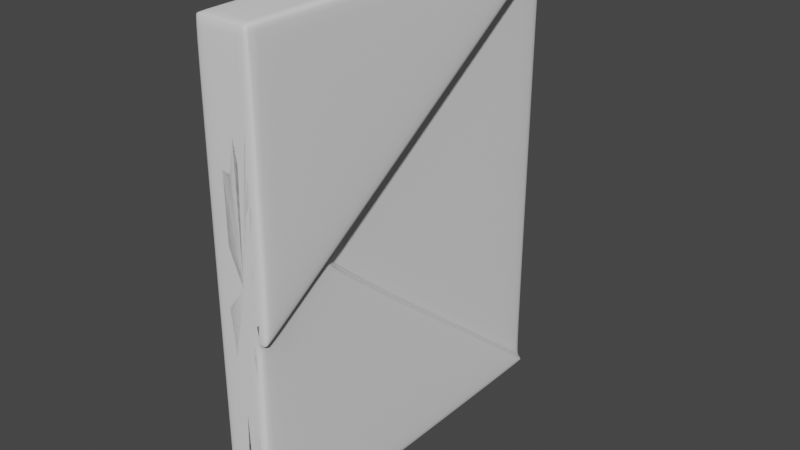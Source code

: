 # Source: Mitad_Voto_1.blend  (saved by Blender 3.5.10; exported with 4.5.12 LTS)
import bpy
from mathutils import Matrix  # noqa: F401  (used for matrix-valued properties, if any)

bpy.ops.wm.read_factory_settings(use_empty=True)
scene = bpy.context.scene
scene.name = 'Scene'

# ---- collections
col_collection = bpy.data.collections.new('Collection'); scene.collection.children.link(col_collection)

# ---- node groups
ng_auto_smooth = bpy.data.node_groups.new('Auto Smooth', 'GeometryNodeTree')
_s = ng_auto_smooth.interface.new_socket(name='Geometry', in_out='OUTPUT', socket_type='NodeSocketGeometry')
_s = ng_auto_smooth.interface.new_socket(name='Geometry', in_out='INPUT', socket_type='NodeSocketGeometry')
_s = ng_auto_smooth.interface.new_socket(name='Angle', in_out='INPUT', socket_type='NodeSocketFloat')
_s.subtype = 'ANGLE'
_s.min_value = 0.0
_s.max_value = 3.142
ng_auto_smooth.is_modifier = True
_N = ng_auto_smooth.nodes; _L = ng_auto_smooth.links
n0 = _N.new('NodeGroupOutput'); n0.name = 'Group Output'; n0.location = (480, -100)
n1 = _N.new('NodeGroupInput'); n1.name = 'Group Input'; n1.location = (-420, -300)
n2 = _N.new('NodeGroupInput'); n2.name = 'Group Input.001'; n2.location = (-60, -100)
n3 = _N.new('GeometryNodeSetShadeSmooth'); n3.name = 'Set Shade Smooth'; n3.location = (120, -100)
n3.domain = 'EDGE'
n4 = _N.new('GeometryNodeSetShadeSmooth'); n4.name = 'Set Shade Smooth.001'; n4.location = (300, -100)
n5 = _N.new('GeometryNodeInputMeshEdgeAngle'); n5.name = 'Edge Angle'; n5.location = (-420, -220)
n6 = _N.new('GeometryNodeInputEdgeSmooth'); n6.name = 'Is Edge Smooth'; n6.location = (-60, -160)
n7 = _N.new('GeometryNodeInputShadeSmooth'); n7.name = 'Is Face Smooth'; n7.location = (-240, -340)
n8 = _N.new('FunctionNodeBooleanMath'); n8.name = 'Boolean Math'; n8.location = (-60, -220)
n9 = _N.new('FunctionNodeCompare'); n9.name = 'Compare'; n9.location = (-240, -180)
n9.operation = 'LESS_EQUAL'
_L.new(n5.outputs[0], n9.inputs[0])
_L.new(n4.outputs[0], n0.inputs[0])
_L.new(n1.outputs[1], n9.inputs[1])
_L.new(n9.outputs[0], n8.inputs[0])
_L.new(n7.outputs[0], n8.inputs[1])
_L.new(n2.outputs[0], n3.inputs[0])
_L.new(n6.outputs[0], n3.inputs[1])
_L.new(n3.outputs[0], n4.inputs[0])
_L.new(n8.outputs[0], n3.inputs[2])
n0.is_active_output = True

# ---- world
world_world = bpy.data.worlds.new('World'); scene.world = world_world
world_world.use_nodes = True; world_world.node_tree.nodes.clear()
_N = world_world.node_tree.nodes; _L = world_world.node_tree.links
n0 = _N.new('ShaderNodeOutputWorld'); n0.name = 'World Output'; n0.location = (300, 300)
n1 = _N.new('ShaderNodeBackground'); n1.name = 'Background'; n1.location = (10, 300)
n1.inputs[0].default_value = (0.05088, 0.05088, 0.05088, 1.0)
_L.new(n1.outputs[0], n0.inputs[0])
n0.is_active_output = True
world_world.color = (0.05088, 0.05088, 0.05088)
world_world.use_sun_shadow = False
world_world.sun_shadow_jitter_overblur = 0.0

# ---- meshes
me_plane = bpy.data.meshes.new('Plane')
me_plane.from_pydata([(0.5, -0.2684, -3.09e-09), (0.5, 0.3391, 0.0), (0.5, -0.2684, -0.05), (0.5, 0.3391, -0.05), (0.5, 0.0, 0.0), (0.5, 0.0, -0.05), (-1.497e-23, -0.2684, -3.09e-09), (0.0, 0.3391, 0.0), (-1.497e-23, -0.2684, -0.05), (0.0, 0.3391, -0.05), (0.0, 0.0, -0.05), (1.079e-09, 0.3391, 0.02348), (0.0967, 0.06558, 0.0), (0.167, 0.0, 0.0), (7.339e-10, -0.2684, 0.01253), (0.5, -0.2684, 0.01253), (7.339e-10, 0.3391, 0.01253), (0.5, 0.3391, 0.01253), (0.167, -8.237e-10, 0.01253), (7.339e-10, -7.929e-10, 0.01253), (0.0967, 0.06558, 0.01253), (0.5, 0.3391, 0.02348), (1.036e-09, 0.1557, 0.02348), (0.0967, 0.06558, 0.02348), (9.143e-10, -1.159e-09, 0.02348)], [], [(10, 9, 3, 5), (4, 0, 2, 5), (7, 1, 3, 9), (1, 4, 5, 3), (8, 10, 5, 2), (6, 0, 15, 14), (1, 7, 16, 17), (0, 6, 8, 2), (0, 13, 18, 15), (19, 18, 20), (12, 13, 4, 1), (13, 0, 4), (14, 15, 18, 19), (19, 20, 23, 24), (13, 12, 20, 18), (12, 1, 17, 20), (21, 11, 22, 23), (23, 22, 24), (10, 8, 6, 14, 19, 24, 22, 11, 16, 7, 9), (20, 17, 21, 23), (17, 16, 11, 21)])
me_plane.polygons.foreach_set('use_smooth', [True] * 21)
_uv = me_plane.uv_layers.new(name='UVMap')
_uv.uv.foreach_set('vector', [0.378, 0.2038, 0.378, 0.4589, 0.001814, 0.4589, 0.001814, 0.2038, 0.9558, 0.7374, 0.9558, 0.8697, 0.9182, 0.8697, 0.9182, 0.7374, 0.9558, 0.286, 0.9558, 0.5703, 0.9182, 0.5703, 0.9182, 0.286, 0.9558, 0.5703, 0.9558, 0.7374, 0.9182, 0.7374, 0.9182, 0.5703, 0.378, 0.001814, 0.378, 0.2038, 0.001814, 0.2038, 0.001814, 0.001814, 0.4342, 0.9305, 0.1228, 0.9305, 0.1228, 0.921, 0.4342, 0.921, 0.9558, 0.5703, 0.9558, 0.286, 0.9652, 0.286, 0.9652, 0.5703, 0.1228, 0.9305, 0.4342, 0.9305, 0.4342, 0.9681, 0.1228, 0.9681, 0.8511, 0.001812, 0.8511, 0.3234, 0.8417, 0.3234, 0.8417, 0.001812, 0.3784, 0.6658, 0.504, 0.6658, 0.4511, 0.7151, 0.001809, 0.6312, 0.07234, 0.6473, 0.213, 0.8547, 0.001816, 0.9979, 0.07234, 0.6473, 0.3801, 0.7413, 0.213, 0.8547, 0.3784, 0.4639, 0.7546, 0.4639, 0.504, 0.6658, 0.3784, 0.6658, 0.8074, 0.001814, 0.8074, 0.08973, 0.7991, 0.08973, 0.7991, 0.001814, 0.8511, 0.3234, 0.8511, 0.3957, 0.8417, 0.3957, 0.8417, 0.3234, 0.8168, 0.08973, 0.8168, 0.4564, 0.8074, 0.4564, 0.8074, 0.08973, 0.9146, 0.9153, 0.5384, 0.9153, 0.5384, 0.7774, 0.6112, 0.7095, 0.6112, 0.7095, 0.5384, 0.7774, 0.5384, 0.6602, 0.378, 0.2038, 0.4342, 0.9681, 0.4342, 0.9305, 0.3784, 0.4639, 0.8074, 0.001814, 0.5384, 0.6602, 0.5384, 0.7774, 0.9735, 0.286, 0.9652, 0.286, 0.9558, 0.286, 0.378, 0.4589, 0.8074, 0.08973, 0.8074, 0.4564, 0.7991, 0.4564, 0.7991, 0.08973, 0.9652, 0.5703, 0.9652, 0.286, 0.9735, 0.286, 0.9735, 0.5703])
me_plane.materials.append(None)
me_plane.update()
me_plane_002 = bpy.data.meshes.new('Plane.002')
me_plane_002.from_pydata([(0.5, -0.2684, -3.09e-09), (0.5, 0.3391, 0.0), (0.5, -0.2684, -0.05), (0.5, 0.3391, -0.05), (0.5, 0.0, 0.0), (0.5, 0.0, -0.05), (-1.497e-23, -0.2684, -3.09e-09), (0.0, 0.3391, 0.0), (-1.497e-23, -0.2684, -0.05), (0.0, 0.3391, -0.05), (0.0, 0.0, -0.05), (1.079e-09, 0.3391, 0.02348), (0.0967, 0.06558, 0.0), (0.167, 0.0, 0.0), (7.339e-10, -0.2684, 0.01253), (0.5, -0.2684, 0.01253), (7.339e-10, 0.3391, 0.01253), (0.5, 0.3391, 0.01253), (0.167, -8.237e-10, 0.01253), (7.339e-10, -7.929e-10, 0.01253), (0.0967, 0.06558, 0.01253), (0.5, 0.3391, 0.02348), (1.036e-09, 0.1557, 0.02348), (0.0967, 0.06558, 0.02348), (9.143e-10, -1.159e-09, 0.02348)], [], [(10, 9, 3, 5), (4, 0, 2, 5), (7, 1, 3, 9), (1, 4, 5, 3), (8, 10, 5, 2), (6, 0, 15, 14), (1, 7, 16, 17), (0, 6, 8, 2), (0, 13, 18, 15), (19, 18, 20), (12, 13, 4, 1), (13, 0, 4), (14, 15, 18, 19), (19, 20, 23, 24), (13, 12, 20, 18), (12, 1, 17, 20), (21, 11, 22, 23), (23, 22, 24), (10, 8, 6, 14, 19, 24, 22, 11, 16, 7, 9), (20, 17, 21, 23), (17, 16, 11, 21)])
me_plane_002.polygons.foreach_set('use_smooth', [True] * 21)
_uv = me_plane_002.uv_layers.new(name='UVMap')
_uv.uv.foreach_set('vector', [0.378, 0.2038, 0.378, 0.4589, 0.001814, 0.4589, 0.001814, 0.2038, 0.9558, 0.7374, 0.9558, 0.8697, 0.9182, 0.8697, 0.9182, 0.7374, 0.9558, 0.286, 0.9558, 0.5703, 0.9182, 0.5703, 0.9182, 0.286, 0.9558, 0.5703, 0.9558, 0.7374, 0.9182, 0.7374, 0.9182, 0.5703, 0.378, 0.001814, 0.378, 0.2038, 0.001814, 0.2038, 0.001814, 0.001814, 0.4342, 0.9305, 0.1228, 0.9305, 0.1228, 0.921, 0.4342, 0.921, 0.9558, 0.5703, 0.9558, 0.286, 0.9652, 0.286, 0.9652, 0.5703, 0.1228, 0.9305, 0.4342, 0.9305, 0.4342, 0.9681, 0.1228, 0.9681, 0.8511, 0.001812, 0.8511, 0.3234, 0.8417, 0.3234, 0.8417, 0.001812, 0.3784, 0.6658, 0.504, 0.6658, 0.4511, 0.7151, 0.001809, 0.6312, 0.07234, 0.6473, 0.213, 0.8547, 0.001816, 0.9979, 0.07234, 0.6473, 0.3801, 0.7413, 0.213, 0.8547, 0.3784, 0.4639, 0.7546, 0.4639, 0.504, 0.6658, 0.3784, 0.6658, 0.8074, 0.001814, 0.8074, 0.08973, 0.7991, 0.08973, 0.7991, 0.001814, 0.8511, 0.3234, 0.8511, 0.3957, 0.8417, 0.3957, 0.8417, 0.3234, 0.8168, 0.08973, 0.8168, 0.4564, 0.8074, 0.4564, 0.8074, 0.08973, 0.9146, 0.9153, 0.5384, 0.9153, 0.5384, 0.7774, 0.6112, 0.7095, 0.6112, 0.7095, 0.5384, 0.7774, 0.5384, 0.6602, 0.378, 0.2038, 0.4342, 0.9681, 0.4342, 0.9305, 0.3784, 0.4639, 0.8074, 0.001814, 0.5384, 0.6602, 0.5384, 0.7774, 0.9735, 0.286, 0.9652, 0.286, 0.9558, 0.286, 0.378, 0.4589, 0.8074, 0.08973, 0.8074, 0.4564, 0.7991, 0.4564, 0.7991, 0.08973, 0.9652, 0.5703, 0.9652, 0.286, 0.9735, 0.286, 0.9735, 0.5703])
_ca = me_plane_002.color_attributes.new('Col', 'BYTE_COLOR', 'CORNER')
_ca.data.foreach_set('color', [0.1746, 0.5906, 1.0, 1.0, 0.1746, 0.5906, 1.0, 1.0, 0.1746, 0.5906, 1.0, 1.0, 0.1746, 0.5906, 1.0, 1.0, 0.1746, 0.5906, 1.0, 1.0, 0.1746, 0.5906, 1.0, 1.0, 0.1746, 0.5906, 1.0, 1.0, 0.1746, 0.5906, 1.0, 1.0, 0.1746, 0.5906, 1.0, 1.0, 0.1746, 0.5906, 1.0, 1.0, 0.1746, 0.5906, 1.0, 1.0, 0.1746, 0.5906, 1.0, 1.0, 0.1746, 0.5906, 1.0, 1.0, 0.1746, 0.5906, 1.0, 1.0, 0.1746, 0.5906, 1.0, 1.0, 0.1746, 0.5906, 1.0, 1.0, 0.1746, 0.5906, 1.0, 1.0, 0.1746, 0.5906, 1.0, 1.0, 0.1746, 0.5906, 1.0, 1.0, 0.1746, 0.5906, 1.0, 1.0, 0.1746, 0.5906, 1.0, 1.0, 0.1746, 0.5906, 1.0, 1.0, 0.1746, 0.5906, 1.0, 1.0, 0.1746, 0.5906, 1.0, 1.0, 0.1746, 0.5906, 1.0, 1.0, 0.1746, 0.5906, 1.0, 1.0, 0.1746, 0.5906, 1.0, 1.0, 0.1746, 0.5906, 1.0, 1.0, 0.1746, 0.5906, 1.0, 1.0, 0.1746, 0.5906, 1.0, 1.0, 0.1746, 0.5906, 1.0, 1.0, 0.1746, 0.5906, 1.0, 1.0, 0.1746, 0.5906, 1.0, 1.0, 0.1746, 0.5906, 1.0, 1.0, 0.1746, 0.5906, 1.0, 1.0, 0.1746, 0.5906, 1.0, 1.0, 0.1746, 0.5906, 1.0, 1.0, 0.1746, 0.5906, 1.0, 1.0, 0.1746, 0.5906, 1.0, 1.0, 0.1746, 0.5906, 1.0, 1.0, 0.1746, 0.5906, 1.0, 1.0, 0.1746, 0.5906, 1.0, 1.0, 0.1746, 0.5906, 1.0, 1.0, 0.1746, 0.5906, 1.0, 1.0, 0.1746, 0.5906, 1.0, 1.0, 0.1746, 0.5906, 1.0, 1.0, 0.1746, 0.5906, 1.0, 1.0, 0.1746, 0.5906, 1.0, 1.0, 0.1746, 0.5906, 1.0, 1.0, 0.1746, 0.5906, 1.0, 1.0, 0.1746, 0.5906, 1.0, 1.0, 0.1746, 0.5906, 1.0, 1.0, 0.1746, 0.5906, 1.0, 1.0, 0.1746, 0.5906, 1.0, 1.0, 0.1746, 0.5906, 1.0, 1.0, 0.1746, 0.5906, 1.0, 1.0, 0.1746, 0.5906, 1.0, 1.0, 0.1746, 0.5906, 1.0, 1.0, 0.1746, 0.5906, 1.0, 1.0, 0.1746, 0.5906, 1.0, 1.0, 0.1746, 0.5906, 1.0, 1.0, 0.1746, 0.5906, 1.0, 1.0, 0.1746, 0.5906, 1.0, 1.0, 0.1746, 0.5906, 1.0, 1.0, 0.1746, 0.5906, 1.0, 1.0, 0.1746, 0.5906, 1.0, 1.0, 0.1746, 0.5906, 1.0, 1.0, 0.1746, 0.5906, 1.0, 1.0, 0.1746, 0.5906, 1.0, 1.0, 0.1746, 0.5906, 1.0, 1.0, 0.1746, 0.5906, 1.0, 1.0, 0.1746, 0.5906, 1.0, 1.0, 0.1746, 0.5906, 1.0, 1.0, 0.1746, 0.5906, 1.0, 1.0, 0.1746, 0.5906, 1.0, 1.0, 0.1746, 0.5906, 1.0, 1.0, 0.1746, 0.5906, 1.0, 1.0, 0.1746, 0.5906, 1.0, 1.0, 0.1746, 0.5906, 1.0, 1.0, 0.1746, 0.5906, 1.0, 1.0, 0.1746, 0.5906, 1.0, 1.0, 0.1746, 0.5906, 1.0, 1.0, 0.1746, 0.5906, 1.0, 1.0, 0.1746, 0.5906, 1.0, 1.0, 0.1746, 0.5906, 1.0, 1.0, 0.1746, 0.5906, 1.0, 1.0, 0.1746, 0.5906, 1.0, 1.0, 0.1746, 0.5906, 1.0, 1.0])
me_plane_002.materials.append(None)
me_plane_002.update()

# ---- objects
ob_mail = bpy.data.objects.new('Mail', me_plane)
ob_mailhp = bpy.data.objects.new('MailHP', me_plane_002)

# ---- transforms, parenting, visibility, modifiers, constraints
ob_mail.location = (0.0, 0.0, 0.0)
ob_mail.rotation_euler = (1.571, -0.0, 1.571)
_m = ob_mail.modifiers.new('Bevel', 'BEVEL')
_m.width = 0.008
_m.width_pct = 0.008
_m.segments = 2
_m.use_clamp_overlap = False
_m = ob_mail.modifiers.new('Subdivision', 'SUBSURF')
_m.levels = 2
_m = ob_mail.modifiers.new('Auto Smooth', 'NODES')
_m.node_group = ng_auto_smooth
_gi = [s.identifier for s in ng_auto_smooth.interface.items_tree if s.item_type == 'SOCKET' and s.in_out == 'INPUT']
_m[_gi[1]] = 0.5236  # Angle
ob_mailhp.location = (0.0, 0.0, 0.0)
ob_mailhp.rotation_euler = (1.571, -0.0, 1.571)
ob_mailhp.scale = (1.002, 1.002, 1.002)
_m = ob_mailhp.modifiers.new('Bevel', 'BEVEL')
_m.width = 0.008
_m.width_pct = 0.008
_m.segments = 2
_m.use_clamp_overlap = False
_m = ob_mailhp.modifiers.new('Subdivision', 'SUBSURF')
_m.levels = 2
_m = ob_mailhp.modifiers.new('Auto Smooth', 'NODES')
_m.node_group = ng_auto_smooth
_gi = [s.identifier for s in ng_auto_smooth.interface.items_tree if s.item_type == 'SOCKET' and s.in_out == 'INPUT']
_m[_gi[1]] = 0.5236  # Angle

# ---- collection membership
col_collection.objects.link(ob_mail)
col_collection.objects.link(ob_mailhp)

# ---- scene / render settings (as saved in the file)
scene.frame_start = 1; scene.frame_end = 250; scene.frame_set(1)
scene.render.engine = 'BLENDER_EEVEE_NEXT'
scene.cycles.sampling_pattern = 'TABULATED_SOBOL'
scene.cycles.use_light_tree = False
scene.view_settings.view_transform = 'Filmic'
bpy.context.view_layer.update()

# ---- added for rendering (the .blend has no active camera and no usable light): camera, sun
cam_auto = bpy.data.cameras.new('AutoCamera')
cam_auto.lens = 50.0
cam_auto.sensor_width = 36.0
cam_auto.clip_end = 1000.0
ob_auto_camera = bpy.data.objects.new('AutoCamera', cam_auto)
scene.collection.objects.link(ob_auto_camera)
ob_auto_camera.location = (0.719314, -0.628577, 0.621507)
ob_auto_camera.rotation_euler = (1.09748, -7.21219e-08, 0.694738)
scene.camera = ob_auto_camera
light_auto_sun = bpy.data.lights.new('AutoSun', 'SUN')
light_auto_sun.energy = 3.0
light_auto_sun.angle = 0.0523599
ob_auto_sun = bpy.data.objects.new('AutoSun', light_auto_sun)
scene.collection.objects.link(ob_auto_sun)
ob_auto_sun.rotation_euler = (0.872665, 0.174533, 0.523599)
bpy.context.view_layer.update()
